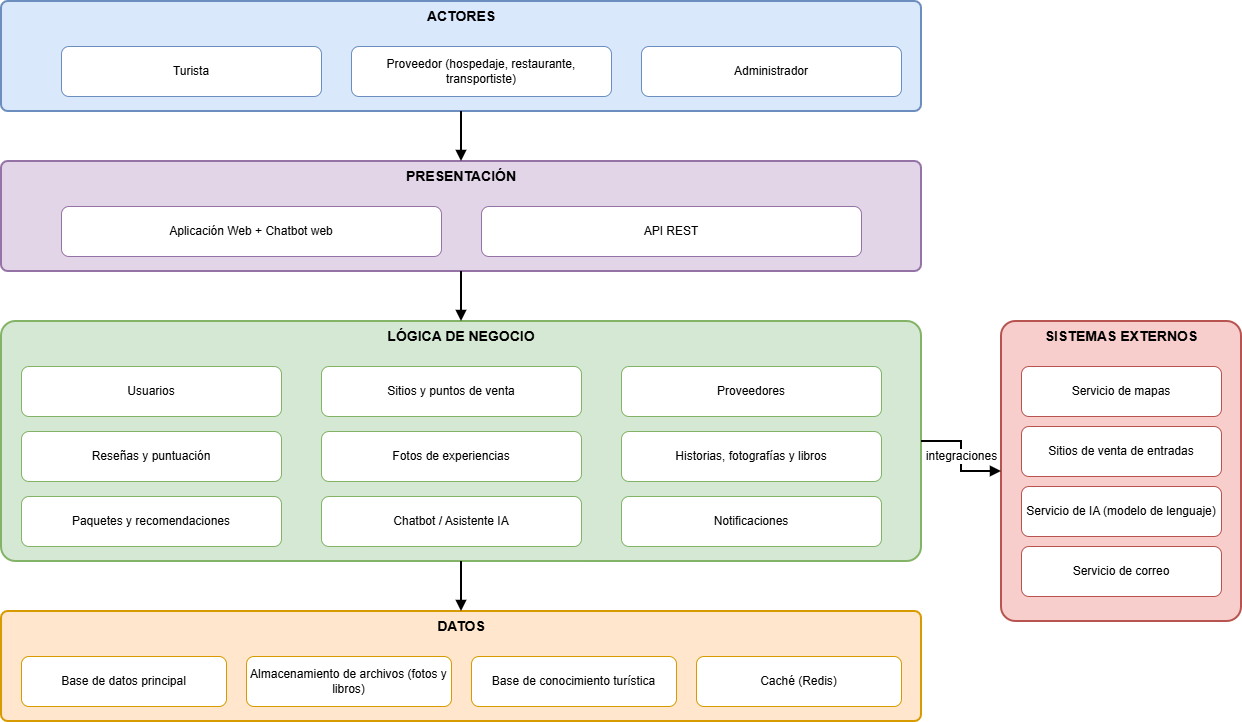

The diagram above was exported from draw.io. Its source (the exported page's mxGraphModel, read from the mxfile embedded in the PNG):
<mxGraphModel dx="1414" dy="749" grid="1" gridSize="10" guides="1" tooltips="1" connect="1" arrows="1" fold="1" page="1" pageScale="1" pageWidth="1400" pageHeight="800" math="0" shadow="0">
  <root>
    <mxCell id="0" />
    <mxCell id="1" parent="0" />
    <mxCell id="g_act" parent="1" style="rounded=1;whiteSpace=wrap;html=1;fillColor=#dae8fc;strokeColor=#6c8ebf;verticalAlign=top;fontStyle=1;fontSize=14;arcSize=6;strokeWidth=2;" value="ACTORES" vertex="1">
      <mxGeometry height="110" width="920" x="40" y="20" as="geometry" />
    </mxCell>
    <mxCell id="g_pre" parent="1" style="rounded=1;whiteSpace=wrap;html=1;fillColor=#e1d5e7;strokeColor=#9673a6;verticalAlign=top;fontStyle=1;fontSize=14;arcSize=6;strokeWidth=2;" value="PRESENTACIÓN" vertex="1">
      <mxGeometry height="110" width="920" x="40" y="180" as="geometry" />
    </mxCell>
    <mxCell id="g_neg" parent="1" style="rounded=1;whiteSpace=wrap;html=1;fillColor=#d5e8d4;strokeColor=#82b366;verticalAlign=top;fontStyle=1;fontSize=14;arcSize=6;strokeWidth=2;" value="LÓGICA DE NEGOCIO" vertex="1">
      <mxGeometry height="240" width="920" x="40" y="340" as="geometry" />
    </mxCell>
    <mxCell id="g_dat" parent="1" style="rounded=1;whiteSpace=wrap;html=1;fillColor=#ffe6cc;strokeColor=#d79b00;verticalAlign=top;fontStyle=1;fontSize=14;arcSize=6;strokeWidth=2;" value="DATOS" vertex="1">
      <mxGeometry height="110" width="920" x="40" y="630" as="geometry" />
    </mxCell>
    <mxCell id="g_ext" parent="1" style="rounded=1;whiteSpace=wrap;html=1;fillColor=#f8cecc;strokeColor=#b85450;verticalAlign=top;fontStyle=1;fontSize=14;arcSize=6;strokeWidth=2;" value="SISTEMAS EXTERNOS" vertex="1">
      <mxGeometry height="300" width="240" x="1040" y="340" as="geometry" />
    </mxCell>
    <mxCell id="a0" parent="1" style="rounded=1;whiteSpace=wrap;html=1;fillColor=#ffffff;strokeColor=#6c8ebf;fontSize=12;" value="Turista" vertex="1">
      <mxGeometry height="50" width="260" x="100" y="65" as="geometry" />
    </mxCell>
    <mxCell id="a1" parent="1" style="rounded=1;whiteSpace=wrap;html=1;fillColor=#ffffff;strokeColor=#6c8ebf;fontSize=12;" value="Proveedor (hospedaje, restaurante, transportiste)" vertex="1">
      <mxGeometry height="50" width="260" x="390" y="65" as="geometry" />
    </mxCell>
    <mxCell id="a2" parent="1" style="rounded=1;whiteSpace=wrap;html=1;fillColor=#ffffff;strokeColor=#6c8ebf;fontSize=12;" value="Administrador" vertex="1">
      <mxGeometry height="50" width="260" x="680" y="65" as="geometry" />
    </mxCell>
    <mxCell id="p0" parent="1" style="rounded=1;whiteSpace=wrap;html=1;fillColor=#ffffff;strokeColor=#9673a6;fontSize=12;" value="Aplicación Web + Chatbot web" vertex="1">
      <mxGeometry height="50" width="380" x="100" y="225" as="geometry" />
    </mxCell>
    <mxCell id="p1" parent="1" style="rounded=1;whiteSpace=wrap;html=1;fillColor=#ffffff;strokeColor=#9673a6;fontSize=12;" value="API REST" vertex="1">
      <mxGeometry height="50" width="380" x="520" y="225" as="geometry" />
    </mxCell>
    <mxCell id="n0" parent="1" style="rounded=1;whiteSpace=wrap;html=1;fillColor=#ffffff;strokeColor=#82b366;fontSize=12;" value="Usuarios" vertex="1">
      <mxGeometry height="50" width="260" x="60" y="385" as="geometry" />
    </mxCell>
    <mxCell id="n1" parent="1" style="rounded=1;whiteSpace=wrap;html=1;fillColor=#ffffff;strokeColor=#82b366;fontSize=12;" value="Sitios y puntos de venta" vertex="1">
      <mxGeometry height="50" width="260" x="360" y="385" as="geometry" />
    </mxCell>
    <mxCell id="n2" parent="1" style="rounded=1;whiteSpace=wrap;html=1;fillColor=#ffffff;strokeColor=#82b366;fontSize=12;" value="Proveedores" vertex="1">
      <mxGeometry height="50" width="260" x="660" y="385" as="geometry" />
    </mxCell>
    <mxCell id="n3" parent="1" style="rounded=1;whiteSpace=wrap;html=1;fillColor=#ffffff;strokeColor=#82b366;fontSize=12;" value="Reseñas y puntuación" vertex="1">
      <mxGeometry height="50" width="260" x="60" y="450" as="geometry" />
    </mxCell>
    <mxCell id="n4" parent="1" style="rounded=1;whiteSpace=wrap;html=1;fillColor=#ffffff;strokeColor=#82b366;fontSize=12;" value="Fotos de experiencias" vertex="1">
      <mxGeometry height="50" width="260" x="360" y="450" as="geometry" />
    </mxCell>
    <mxCell id="n5" parent="1" style="rounded=1;whiteSpace=wrap;html=1;fillColor=#ffffff;strokeColor=#82b366;fontSize=12;" value="Historias, fotografías y libros" vertex="1">
      <mxGeometry height="50" width="260" x="660" y="450" as="geometry" />
    </mxCell>
    <mxCell id="n6" parent="1" style="rounded=1;whiteSpace=wrap;html=1;fillColor=#ffffff;strokeColor=#82b366;fontSize=12;" value="Paquetes y recomendaciones" vertex="1">
      <mxGeometry height="50" width="260" x="60" y="515" as="geometry" />
    </mxCell>
    <mxCell id="n7" parent="1" style="rounded=1;whiteSpace=wrap;html=1;fillColor=#ffffff;strokeColor=#82b366;fontSize=12;" value="Chatbot / Asistente IA" vertex="1">
      <mxGeometry height="50" width="260" x="360" y="515" as="geometry" />
    </mxCell>
    <mxCell id="n8" parent="1" style="rounded=1;whiteSpace=wrap;html=1;fillColor=#ffffff;strokeColor=#82b366;fontSize=12;" value="Notificaciones" vertex="1">
      <mxGeometry height="50" width="260" x="660" y="515" as="geometry" />
    </mxCell>
    <mxCell id="d0" parent="1" style="rounded=1;whiteSpace=wrap;html=1;fillColor=#ffffff;strokeColor=#d79b00;fontSize=12;" value="Base de datos principal" vertex="1">
      <mxGeometry height="50" width="205" x="60" y="675" as="geometry" />
    </mxCell>
    <mxCell id="d1" parent="1" style="rounded=1;whiteSpace=wrap;html=1;fillColor=#ffffff;strokeColor=#d79b00;fontSize=12;" value="Almacenamiento de archivos (fotos y libros)" vertex="1">
      <mxGeometry height="50" width="205" x="285" y="675" as="geometry" />
    </mxCell>
    <mxCell id="d2" parent="1" style="rounded=1;whiteSpace=wrap;html=1;fillColor=#ffffff;strokeColor=#d79b00;fontSize=12;" value="Base de conocimiento turística" vertex="1">
      <mxGeometry height="50" width="205" x="510" y="675" as="geometry" />
    </mxCell>
    <mxCell id="d3" parent="1" style="rounded=1;whiteSpace=wrap;html=1;fillColor=#ffffff;strokeColor=#d79b00;fontSize=12;" value="Caché (Redis)" vertex="1">
      <mxGeometry height="50" width="205" x="735" y="675" as="geometry" />
    </mxCell>
    <mxCell id="x0" parent="1" style="rounded=1;whiteSpace=wrap;html=1;fillColor=#ffffff;strokeColor=#b85450;fontSize=12;" value="Servicio de mapas" vertex="1">
      <mxGeometry height="50" width="200" x="1060" y="385" as="geometry" />
    </mxCell>
    <mxCell id="x1" parent="1" style="rounded=1;whiteSpace=wrap;html=1;fillColor=#ffffff;strokeColor=#b85450;fontSize=12;" value="Sitios de venta de entradas" vertex="1">
      <mxGeometry height="50" width="200" x="1060" y="445" as="geometry" />
    </mxCell>
    <mxCell id="x2" parent="1" style="rounded=1;whiteSpace=wrap;html=1;fillColor=#ffffff;strokeColor=#b85450;fontSize=12;" value="Servicio de IA (modelo de lenguaje)" vertex="1">
      <mxGeometry height="50" width="200" x="1060" y="505" as="geometry" />
    </mxCell>
    <mxCell id="x3" parent="1" style="rounded=1;whiteSpace=wrap;html=1;fillColor=#ffffff;strokeColor=#b85450;fontSize=12;" value="Servicio de correo" vertex="1">
      <mxGeometry height="50" width="200" x="1060" y="565" as="geometry" />
    </mxCell>
    <mxCell id="e1" edge="1" parent="1" source="g_act" style="edgeStyle=orthogonalEdgeStyle;rounded=0;html=1;endArrow=block;endFill=1;strokeWidth=2;fontSize=12;" target="g_pre" value="">
      <mxGeometry relative="1" as="geometry" />
    </mxCell>
    <mxCell id="e2" edge="1" parent="1" source="g_pre" style="edgeStyle=orthogonalEdgeStyle;rounded=0;html=1;endArrow=block;endFill=1;strokeWidth=2;fontSize=12;" target="g_neg" value="">
      <mxGeometry relative="1" as="geometry" />
    </mxCell>
    <mxCell id="e3" edge="1" parent="1" source="g_neg" style="edgeStyle=orthogonalEdgeStyle;rounded=0;html=1;endArrow=block;endFill=1;strokeWidth=2;fontSize=12;" target="g_dat" value="">
      <mxGeometry relative="1" as="geometry" />
    </mxCell>
    <mxCell id="e4" edge="1" parent="1" source="g_neg" style="edgeStyle=orthogonalEdgeStyle;rounded=0;html=1;endArrow=block;endFill=1;strokeWidth=2;fontSize=12;" target="g_ext" value="integraciones">
      <mxGeometry relative="1" as="geometry" />
    </mxCell>
  </root>
</mxGraphModel>